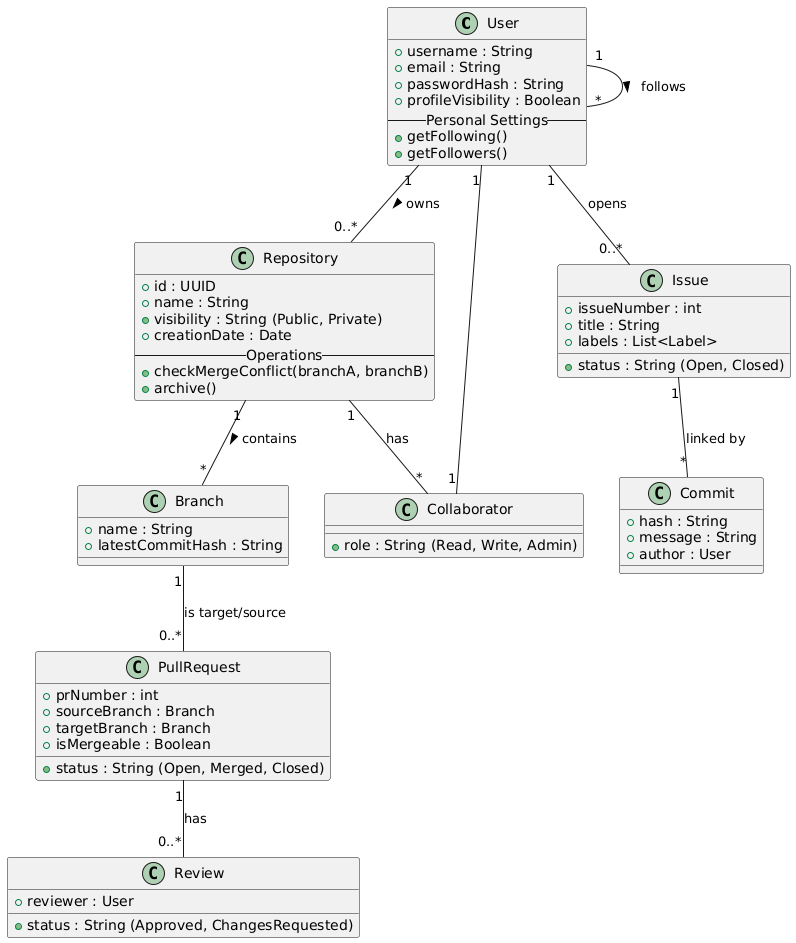

The diagram above was rendered by PlantUML. Its source (embedded in the PNG):
@startuml
' User and Access
class User {
  + username : String
  + email : String
  + passwordHash : String
  + profileVisibility : Boolean
  -- Personal Settings --
  + getFollowing()
  + getFollowers()
}

class Collaborator {
  + role : String (Read, Write, Admin)
}

' Repository and Code Core
class Repository {
  + id : UUID
  + name : String
  + visibility : String (Public, Private)
  + creationDate : Date
  -- Operations --
  + checkMergeConflict(branchA, branchB)
  + archive()
}

class Branch {
  + name : String
  + latestCommitHash : String
}

class Commit {
  + hash : String
  + message : String
  + author : User
}

' Collaboration (PR & Issues)
class PullRequest {
  + prNumber : int
  + status : String (Open, Merged, Closed)
  + sourceBranch : Branch
  + targetBranch : Branch
  + isMergeable : Boolean
}

class Review {
  + status : String (Approved, ChangesRequested)
  + reviewer : User
}

class Issue {
  + issueNumber : int
  + title : String
  + status : String (Open, Closed)
  + labels : List<Label>
}

' Relationships
User "1" -- "0..*" Repository : owns >
Repository "1" -- "*" Branch : contains >
Repository "1" -- "*" Collaborator : has
Collaborator "1" -- "1" User
Branch "1" -- "0..*" PullRequest : is target/source
PullRequest "1" -- "0..*" Review : has
Issue "1" -- "*" Commit : linked by
User "1" -- "0..*" Issue : opens
User "1" -- "*" User : follows >
@enduml